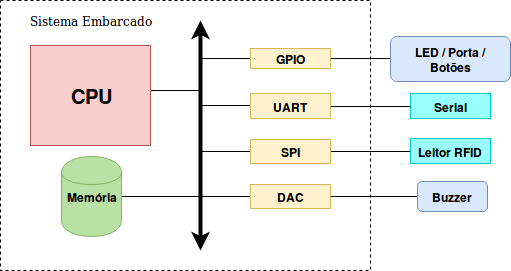

The diagram above was exported from draw.io. Its source (the exported page's mxGraphModel, read from the mxfile embedded in the PNG):
<mxGraphModel dx="597" dy="357" grid="1" gridSize="10" guides="1" tooltips="1" connect="1" arrows="1" fold="1" page="1" pageScale="1" pageWidth="826" pageHeight="1169" background="#ffffff" math="0" shadow="0">
  <root>
    <mxCell id="0" />
    <mxCell id="1" parent="0" />
    <mxCell id="41" value="" style="whiteSpace=wrap;html=1;dashed=1;strokeWidth=1;fontFamily=Verdana;fontColor=none;" parent="1" vertex="1">
      <mxGeometry x="200" y="60" width="370" height="270" as="geometry" />
    </mxCell>
    <mxCell id="58" style="edgeStyle=orthogonalEdgeStyle;rounded=0;html=1;exitX=1;exitY=0.5;endArrow=none;endFill=0;jettySize=auto;orthogonalLoop=1;" edge="1" parent="1" source="7">
      <mxGeometry relative="1" as="geometry">
        <mxPoint x="400" y="256" as="targetPoint" />
      </mxGeometry>
    </mxCell>
    <mxCell id="7" value="&lt;b&gt;Memória&lt;/b&gt;" style="shape=cylinder;whiteSpace=wrap;html=1;fillColor=#B9E0A5;strokeColor=#82b366;" parent="1" vertex="1">
      <mxGeometry x="261" y="216" width="60" height="80" as="geometry" />
    </mxCell>
    <mxCell id="29" style="edgeStyle=orthogonalEdgeStyle;rounded=0;html=1;exitX=0;exitY=0.5;entryX=1;entryY=0.5;endArrow=none;endFill=0;jettySize=auto;orthogonalLoop=1;" parent="1" source="13" target="38" edge="1">
      <mxGeometry relative="1" as="geometry">
        <Array as="points">
          <mxPoint x="630" y="123" />
        </Array>
        <mxPoint x="540" y="138" as="targetPoint" />
      </mxGeometry>
    </mxCell>
    <mxCell id="13" value="&lt;b&gt;LED / Porta / &lt;br&gt;Botões&lt;br&gt;&lt;/b&gt;" style="rounded=1;whiteSpace=wrap;html=1;fillColor=#dae8fc;strokeColor=#6c8ebf;" parent="1" vertex="1">
      <mxGeometry x="590" y="96" width="120" height="45" as="geometry" />
    </mxCell>
    <mxCell id="35" style="edgeStyle=orthogonalEdgeStyle;rounded=0;html=1;exitX=1;exitY=0.5;endArrow=none;endFill=0;jettySize=auto;orthogonalLoop=1;strokeWidth=1;fontFamily=Verdana;fontColor=none;" parent="1" source="18" edge="1">
      <mxGeometry relative="1" as="geometry">
        <mxPoint x="400" y="155" as="targetPoint" />
        <Array as="points">
          <mxPoint x="350" y="150" />
          <mxPoint x="400" y="150" />
        </Array>
      </mxGeometry>
    </mxCell>
    <mxCell id="18" value="&lt;font style=&quot;font-size: 20px&quot;&gt;CPU&lt;/font&gt;" style="whiteSpace=wrap;html=1;fillColor=#f8cecc;strokeColor=#b85450;fontStyle=1" parent="1" vertex="1">
      <mxGeometry x="230" y="105" width="120" height="100" as="geometry" />
    </mxCell>
    <mxCell id="31" value="" style="endArrow=classic;startArrow=classic;html=1;fontFamily=Verdana;fontColor=none;strokeWidth=4;" parent="1" edge="1">
      <mxGeometry width="50" height="50" relative="1" as="geometry">
        <mxPoint x="400" y="310" as="sourcePoint" />
        <mxPoint x="400" y="80" as="targetPoint" />
      </mxGeometry>
    </mxCell>
    <mxCell id="56" style="edgeStyle=orthogonalEdgeStyle;rounded=0;html=1;exitX=0;exitY=0.5;endArrow=none;endFill=0;jettySize=auto;orthogonalLoop=1;" edge="1" parent="1" source="33">
      <mxGeometry relative="1" as="geometry">
        <mxPoint x="400" y="211" as="targetPoint" />
      </mxGeometry>
    </mxCell>
    <mxCell id="64" style="edgeStyle=orthogonalEdgeStyle;rounded=0;html=1;exitX=1;exitY=0.5;entryX=0;entryY=0.5;endArrow=none;endFill=0;jettySize=auto;orthogonalLoop=1;" edge="1" parent="1" source="33" target="63">
      <mxGeometry relative="1" as="geometry" />
    </mxCell>
    <mxCell id="33" value="&lt;b&gt;SPI&lt;br&gt;&lt;/b&gt;" style="whiteSpace=wrap;html=1;fillColor=#fff2cc;strokeColor=#d6b656;" parent="1" vertex="1">
      <mxGeometry x="450" y="199" width="80" height="24" as="geometry" />
    </mxCell>
    <mxCell id="39" style="edgeStyle=orthogonalEdgeStyle;rounded=0;html=1;exitX=0;exitY=0.5;endArrow=none;endFill=0;jettySize=auto;orthogonalLoop=1;strokeWidth=1;fontFamily=Verdana;fontColor=none;" parent="1" source="38" edge="1">
      <mxGeometry relative="1" as="geometry">
        <mxPoint x="400" y="197" as="targetPoint" />
      </mxGeometry>
    </mxCell>
    <mxCell id="38" value="&lt;b&gt;GPIO&lt;br&gt;&lt;/b&gt;" style="whiteSpace=wrap;html=1;fillColor=#fff2cc;strokeColor=#d6b656;" parent="1" vertex="1">
      <mxGeometry x="450" y="108" width="80" height="20" as="geometry" />
    </mxCell>
    <mxCell id="42" value="Sistema Embarcado" style="text;html=1;strokeColor=none;fillColor=none;align=center;verticalAlign=middle;whiteSpace=wrap;dashed=1;fontFamily=Verdana;fontColor=none;" parent="1" vertex="1">
      <mxGeometry x="210" y="70" width="160" height="20" as="geometry" />
    </mxCell>
    <mxCell id="44" style="edgeStyle=orthogonalEdgeStyle;rounded=0;html=1;exitX=0.5;exitY=1;endArrow=none;endFill=0;jettySize=auto;orthogonalLoop=1;strokeWidth=1;fontFamily=Verdana;fontColor=none;" parent="1" source="38" target="38" edge="1">
      <mxGeometry relative="1" as="geometry" />
    </mxCell>
    <mxCell id="49" style="edgeStyle=orthogonalEdgeStyle;rounded=0;html=1;exitX=0;exitY=0.5;endArrow=none;endFill=0;jettySize=auto;orthogonalLoop=1;strokeWidth=1;fontFamily=Verdana;fontColor=none;" parent="1" edge="1">
      <mxGeometry relative="1" as="geometry">
        <mxPoint x="400" y="160" as="targetPoint" />
        <mxPoint x="450" y="156" as="sourcePoint" />
        <Array as="points">
          <mxPoint x="400" y="165" />
        </Array>
      </mxGeometry>
    </mxCell>
    <mxCell id="47" style="edgeStyle=orthogonalEdgeStyle;rounded=0;html=1;exitX=0.5;exitY=1;endArrow=none;endFill=0;jettySize=auto;orthogonalLoop=1;strokeWidth=1;fontFamily=Verdana;fontColor=none;" parent="1" edge="1">
      <mxGeometry relative="1" as="geometry">
        <mxPoint x="650" y="152" as="sourcePoint" />
        <mxPoint x="650" y="152" as="targetPoint" />
      </mxGeometry>
    </mxCell>
    <mxCell id="48" value="&lt;b&gt;Serial&lt;br&gt;&lt;/b&gt;" style="whiteSpace=wrap;html=1;fillColor=#99FFFF;strokeColor=#00CCCC;" parent="1" vertex="1">
      <mxGeometry x="610" y="153" width="80" height="25" as="geometry" />
    </mxCell>
    <mxCell id="51" style="edgeStyle=orthogonalEdgeStyle;rounded=0;html=1;exitX=1;exitY=0.5;entryX=0;entryY=0.5;endArrow=none;endFill=0;jettySize=auto;orthogonalLoop=1;strokeWidth=1;fontFamily=Verdana;fontColor=none;" parent="1" source="46" target="48" edge="1">
      <mxGeometry relative="1" as="geometry" />
    </mxCell>
    <mxCell id="46" value="&lt;b&gt;UART&lt;br&gt;&lt;/b&gt;" style="whiteSpace=wrap;html=1;fillColor=#fff2cc;strokeColor=#d6b656;" parent="1" vertex="1">
      <mxGeometry x="450" y="153" width="80" height="25" as="geometry" />
    </mxCell>
    <mxCell id="61" style="edgeStyle=orthogonalEdgeStyle;rounded=0;html=1;exitX=0;exitY=0.5;endArrow=none;endFill=0;jettySize=auto;orthogonalLoop=1;" edge="1" parent="1" source="59">
      <mxGeometry relative="1" as="geometry">
        <mxPoint x="400" y="256" as="targetPoint" />
      </mxGeometry>
    </mxCell>
    <mxCell id="62" style="edgeStyle=orthogonalEdgeStyle;rounded=0;html=1;exitX=1;exitY=0.5;entryX=0;entryY=0.5;endArrow=none;endFill=0;jettySize=auto;orthogonalLoop=1;" edge="1" parent="1" source="59" target="60">
      <mxGeometry relative="1" as="geometry" />
    </mxCell>
    <mxCell id="59" value="&lt;b&gt;DAC&lt;br&gt;&lt;/b&gt;" style="whiteSpace=wrap;html=1;fillColor=#fff2cc;strokeColor=#d6b656;" vertex="1" parent="1">
      <mxGeometry x="450" y="244" width="80" height="24" as="geometry" />
    </mxCell>
    <mxCell id="60" value="&lt;b&gt;Buzzer&lt;br&gt;&lt;/b&gt;" style="rounded=1;whiteSpace=wrap;html=1;fillColor=#dae8fc;strokeColor=#6c8ebf;" vertex="1" parent="1">
      <mxGeometry x="617" y="241" width="70" height="30" as="geometry" />
    </mxCell>
    <mxCell id="63" value="&lt;b&gt;Leitor RFID&lt;br&gt;&lt;/b&gt;" style="whiteSpace=wrap;html=1;fillColor=#99FFFF;strokeColor=#00CCCC;" vertex="1" parent="1">
      <mxGeometry x="610" y="198" width="80" height="25" as="geometry" />
    </mxCell>
  </root>
</mxGraphModel>